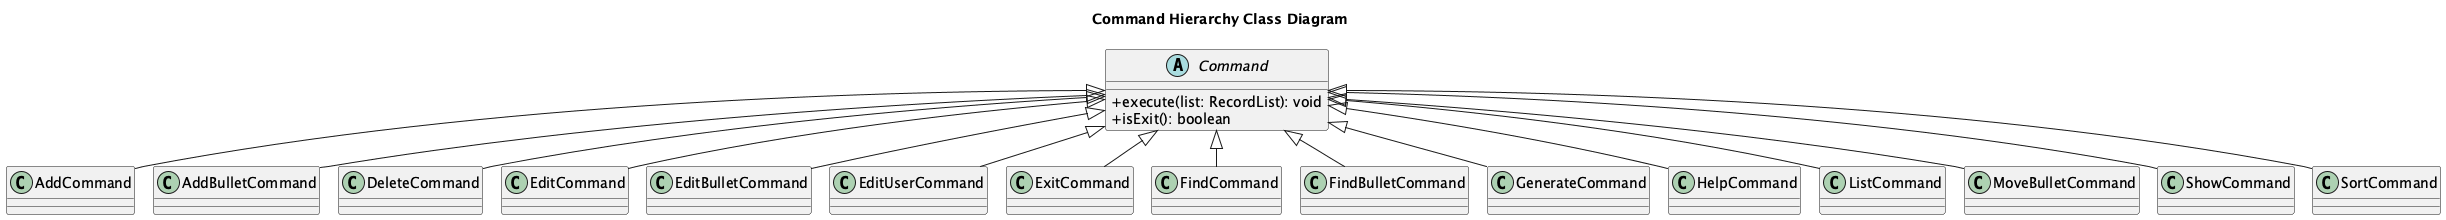

The diagram above was rendered by PlantUML. Its source (embedded in the PNG):
@startuml
!pragma layout smetana
skinparam classAttributeIconSize 0

title Command Hierarchy Class Diagram

abstract class Command {
  +execute(list: RecordList): void
  +isExit(): boolean
}

class AddCommand
class AddBulletCommand
class DeleteCommand
class EditCommand
class EditBulletCommand
class EditUserCommand
class ExitCommand
class FindCommand
class FindBulletCommand
class GenerateCommand
class HelpCommand
class ListCommand
class MoveBulletCommand
class ShowCommand
class SortCommand

Command <|-- AddCommand
Command <|-- AddBulletCommand
Command <|-- DeleteCommand
Command <|-- EditCommand
Command <|-- EditBulletCommand
Command <|-- EditUserCommand
Command <|-- ExitCommand
Command <|-- FindCommand
Command <|-- FindBulletCommand
Command <|-- GenerateCommand
Command <|-- HelpCommand
Command <|-- ListCommand
Command <|-- MoveBulletCommand
Command <|-- ShowCommand
Command <|-- SortCommand

@enduml